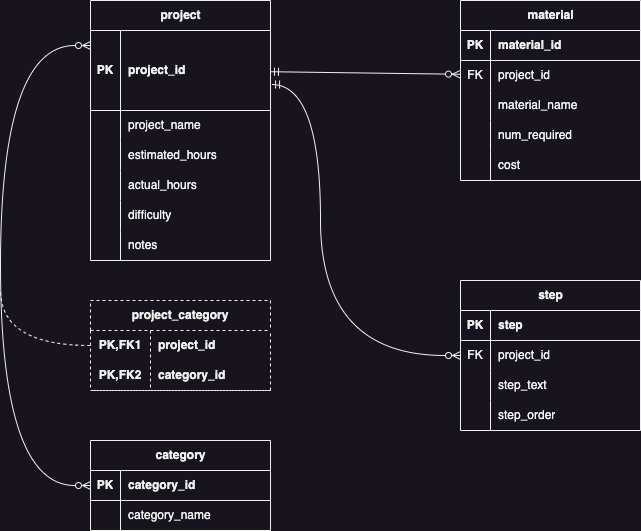

The diagram above was exported from draw.io. Its source (the exported page's mxGraphModel, read from the mxfile embedded in the PNG):
<mxGraphModel dx="943" dy="576" grid="1" gridSize="10" guides="1" tooltips="1" connect="1" arrows="1" fold="1" page="1" pageScale="1" pageWidth="850" pageHeight="1100" math="0" shadow="0">
  <root>
    <mxCell id="0" />
    <mxCell id="1" parent="0" />
    <mxCell id="9UONQdBv-cvGpxpcc4pF-1" value="category" style="shape=table;startSize=30;container=1;collapsible=1;childLayout=tableLayout;fixedRows=1;rowLines=0;fontStyle=1;align=center;resizeLast=1;html=1;" vertex="1" parent="1">
      <mxGeometry x="150" y="600" width="180" height="90" as="geometry" />
    </mxCell>
    <mxCell id="9UONQdBv-cvGpxpcc4pF-2" value="" style="shape=tableRow;horizontal=0;startSize=0;swimlaneHead=0;swimlaneBody=0;fillColor=none;collapsible=0;dropTarget=0;points=[[0,0.5],[1,0.5]];portConstraint=eastwest;top=0;left=0;right=0;bottom=1;" vertex="1" parent="9UONQdBv-cvGpxpcc4pF-1">
      <mxGeometry y="30" width="180" height="30" as="geometry" />
    </mxCell>
    <mxCell id="9UONQdBv-cvGpxpcc4pF-3" value="PK" style="shape=partialRectangle;connectable=0;fillColor=none;top=0;left=0;bottom=0;right=0;fontStyle=1;overflow=hidden;whiteSpace=wrap;html=1;" vertex="1" parent="9UONQdBv-cvGpxpcc4pF-2">
      <mxGeometry width="30" height="30" as="geometry">
        <mxRectangle width="30" height="30" as="alternateBounds" />
      </mxGeometry>
    </mxCell>
    <mxCell id="9UONQdBv-cvGpxpcc4pF-4" value="category_id" style="shape=partialRectangle;connectable=0;fillColor=none;top=0;left=0;bottom=0;right=0;align=left;spacingLeft=6;fontStyle=1;overflow=hidden;whiteSpace=wrap;html=1;" vertex="1" parent="9UONQdBv-cvGpxpcc4pF-2">
      <mxGeometry x="30" width="150" height="30" as="geometry">
        <mxRectangle width="150" height="30" as="alternateBounds" />
      </mxGeometry>
    </mxCell>
    <mxCell id="9UONQdBv-cvGpxpcc4pF-5" value="" style="shape=tableRow;horizontal=0;startSize=0;swimlaneHead=0;swimlaneBody=0;fillColor=none;collapsible=0;dropTarget=0;points=[[0,0.5],[1,0.5]];portConstraint=eastwest;top=0;left=0;right=0;bottom=0;" vertex="1" parent="9UONQdBv-cvGpxpcc4pF-1">
      <mxGeometry y="60" width="180" height="30" as="geometry" />
    </mxCell>
    <mxCell id="9UONQdBv-cvGpxpcc4pF-6" value="" style="shape=partialRectangle;connectable=0;fillColor=none;top=0;left=0;bottom=0;right=0;editable=1;overflow=hidden;whiteSpace=wrap;html=1;" vertex="1" parent="9UONQdBv-cvGpxpcc4pF-5">
      <mxGeometry width="30" height="30" as="geometry">
        <mxRectangle width="30" height="30" as="alternateBounds" />
      </mxGeometry>
    </mxCell>
    <mxCell id="9UONQdBv-cvGpxpcc4pF-7" value="category_name" style="shape=partialRectangle;connectable=0;fillColor=none;top=0;left=0;bottom=0;right=0;align=left;spacingLeft=6;overflow=hidden;whiteSpace=wrap;html=1;" vertex="1" parent="9UONQdBv-cvGpxpcc4pF-5">
      <mxGeometry x="30" width="150" height="30" as="geometry">
        <mxRectangle width="150" height="30" as="alternateBounds" />
      </mxGeometry>
    </mxCell>
    <mxCell id="9UONQdBv-cvGpxpcc4pF-14" value="project" style="shape=table;startSize=30;container=1;collapsible=1;childLayout=tableLayout;fixedRows=1;rowLines=0;fontStyle=1;align=center;resizeLast=1;html=1;" vertex="1" parent="1">
      <mxGeometry x="150" y="160" width="180" height="260" as="geometry" />
    </mxCell>
    <mxCell id="9UONQdBv-cvGpxpcc4pF-15" value="" style="shape=tableRow;horizontal=0;startSize=0;swimlaneHead=0;swimlaneBody=0;fillColor=none;collapsible=0;dropTarget=0;points=[[0,0.5],[1,0.5]];portConstraint=eastwest;top=0;left=0;right=0;bottom=1;" vertex="1" parent="9UONQdBv-cvGpxpcc4pF-14">
      <mxGeometry y="30" width="180" height="80" as="geometry" />
    </mxCell>
    <mxCell id="9UONQdBv-cvGpxpcc4pF-16" value="PK" style="shape=partialRectangle;connectable=0;fillColor=none;top=0;left=0;bottom=0;right=0;fontStyle=1;overflow=hidden;whiteSpace=wrap;html=1;" vertex="1" parent="9UONQdBv-cvGpxpcc4pF-15">
      <mxGeometry width="30" height="80" as="geometry">
        <mxRectangle width="30" height="80" as="alternateBounds" />
      </mxGeometry>
    </mxCell>
    <mxCell id="9UONQdBv-cvGpxpcc4pF-17" value="project_id" style="shape=partialRectangle;connectable=0;fillColor=none;top=0;left=0;bottom=0;right=0;align=left;spacingLeft=6;fontStyle=1;overflow=hidden;whiteSpace=wrap;html=1;" vertex="1" parent="9UONQdBv-cvGpxpcc4pF-15">
      <mxGeometry x="30" width="150" height="80" as="geometry">
        <mxRectangle width="150" height="80" as="alternateBounds" />
      </mxGeometry>
    </mxCell>
    <mxCell id="9UONQdBv-cvGpxpcc4pF-18" value="" style="shape=tableRow;horizontal=0;startSize=0;swimlaneHead=0;swimlaneBody=0;fillColor=none;collapsible=0;dropTarget=0;points=[[0,0.5],[1,0.5]];portConstraint=eastwest;top=0;left=0;right=0;bottom=0;" vertex="1" parent="9UONQdBv-cvGpxpcc4pF-14">
      <mxGeometry y="110" width="180" height="30" as="geometry" />
    </mxCell>
    <mxCell id="9UONQdBv-cvGpxpcc4pF-19" value="" style="shape=partialRectangle;connectable=0;fillColor=none;top=0;left=0;bottom=0;right=0;editable=1;overflow=hidden;whiteSpace=wrap;html=1;" vertex="1" parent="9UONQdBv-cvGpxpcc4pF-18">
      <mxGeometry width="30" height="30" as="geometry">
        <mxRectangle width="30" height="30" as="alternateBounds" />
      </mxGeometry>
    </mxCell>
    <mxCell id="9UONQdBv-cvGpxpcc4pF-20" value="project_name" style="shape=partialRectangle;connectable=0;fillColor=none;top=0;left=0;bottom=0;right=0;align=left;spacingLeft=6;overflow=hidden;whiteSpace=wrap;html=1;" vertex="1" parent="9UONQdBv-cvGpxpcc4pF-18">
      <mxGeometry x="30" width="150" height="30" as="geometry">
        <mxRectangle width="150" height="30" as="alternateBounds" />
      </mxGeometry>
    </mxCell>
    <mxCell id="9UONQdBv-cvGpxpcc4pF-21" value="" style="shape=tableRow;horizontal=0;startSize=0;swimlaneHead=0;swimlaneBody=0;fillColor=none;collapsible=0;dropTarget=0;points=[[0,0.5],[1,0.5]];portConstraint=eastwest;top=0;left=0;right=0;bottom=0;" vertex="1" parent="9UONQdBv-cvGpxpcc4pF-14">
      <mxGeometry y="140" width="180" height="30" as="geometry" />
    </mxCell>
    <mxCell id="9UONQdBv-cvGpxpcc4pF-22" value="" style="shape=partialRectangle;connectable=0;fillColor=none;top=0;left=0;bottom=0;right=0;editable=1;overflow=hidden;whiteSpace=wrap;html=1;" vertex="1" parent="9UONQdBv-cvGpxpcc4pF-21">
      <mxGeometry width="30" height="30" as="geometry">
        <mxRectangle width="30" height="30" as="alternateBounds" />
      </mxGeometry>
    </mxCell>
    <mxCell id="9UONQdBv-cvGpxpcc4pF-23" value="estimated_hours" style="shape=partialRectangle;connectable=0;fillColor=none;top=0;left=0;bottom=0;right=0;align=left;spacingLeft=6;overflow=hidden;whiteSpace=wrap;html=1;" vertex="1" parent="9UONQdBv-cvGpxpcc4pF-21">
      <mxGeometry x="30" width="150" height="30" as="geometry">
        <mxRectangle width="150" height="30" as="alternateBounds" />
      </mxGeometry>
    </mxCell>
    <mxCell id="9UONQdBv-cvGpxpcc4pF-24" value="" style="shape=tableRow;horizontal=0;startSize=0;swimlaneHead=0;swimlaneBody=0;fillColor=none;collapsible=0;dropTarget=0;points=[[0,0.5],[1,0.5]];portConstraint=eastwest;top=0;left=0;right=0;bottom=0;" vertex="1" parent="9UONQdBv-cvGpxpcc4pF-14">
      <mxGeometry y="170" width="180" height="30" as="geometry" />
    </mxCell>
    <mxCell id="9UONQdBv-cvGpxpcc4pF-25" value="" style="shape=partialRectangle;connectable=0;fillColor=none;top=0;left=0;bottom=0;right=0;editable=1;overflow=hidden;whiteSpace=wrap;html=1;" vertex="1" parent="9UONQdBv-cvGpxpcc4pF-24">
      <mxGeometry width="30" height="30" as="geometry">
        <mxRectangle width="30" height="30" as="alternateBounds" />
      </mxGeometry>
    </mxCell>
    <mxCell id="9UONQdBv-cvGpxpcc4pF-26" value="actual_hours" style="shape=partialRectangle;connectable=0;fillColor=none;top=0;left=0;bottom=0;right=0;align=left;spacingLeft=6;overflow=hidden;whiteSpace=wrap;html=1;" vertex="1" parent="9UONQdBv-cvGpxpcc4pF-24">
      <mxGeometry x="30" width="150" height="30" as="geometry">
        <mxRectangle width="150" height="30" as="alternateBounds" />
      </mxGeometry>
    </mxCell>
    <mxCell id="9UONQdBv-cvGpxpcc4pF-53" style="shape=tableRow;horizontal=0;startSize=0;swimlaneHead=0;swimlaneBody=0;fillColor=none;collapsible=0;dropTarget=0;points=[[0,0.5],[1,0.5]];portConstraint=eastwest;top=0;left=0;right=0;bottom=0;" vertex="1" parent="9UONQdBv-cvGpxpcc4pF-14">
      <mxGeometry y="200" width="180" height="30" as="geometry" />
    </mxCell>
    <mxCell id="9UONQdBv-cvGpxpcc4pF-54" style="shape=partialRectangle;connectable=0;fillColor=none;top=0;left=0;bottom=0;right=0;editable=1;overflow=hidden;whiteSpace=wrap;html=1;" vertex="1" parent="9UONQdBv-cvGpxpcc4pF-53">
      <mxGeometry width="30" height="30" as="geometry">
        <mxRectangle width="30" height="30" as="alternateBounds" />
      </mxGeometry>
    </mxCell>
    <mxCell id="9UONQdBv-cvGpxpcc4pF-55" value="difficulty" style="shape=partialRectangle;connectable=0;fillColor=none;top=0;left=0;bottom=0;right=0;align=left;spacingLeft=6;overflow=hidden;whiteSpace=wrap;html=1;" vertex="1" parent="9UONQdBv-cvGpxpcc4pF-53">
      <mxGeometry x="30" width="150" height="30" as="geometry">
        <mxRectangle width="150" height="30" as="alternateBounds" />
      </mxGeometry>
    </mxCell>
    <mxCell id="9UONQdBv-cvGpxpcc4pF-56" style="shape=tableRow;horizontal=0;startSize=0;swimlaneHead=0;swimlaneBody=0;fillColor=none;collapsible=0;dropTarget=0;points=[[0,0.5],[1,0.5]];portConstraint=eastwest;top=0;left=0;right=0;bottom=0;" vertex="1" parent="9UONQdBv-cvGpxpcc4pF-14">
      <mxGeometry y="230" width="180" height="30" as="geometry" />
    </mxCell>
    <mxCell id="9UONQdBv-cvGpxpcc4pF-57" style="shape=partialRectangle;connectable=0;fillColor=none;top=0;left=0;bottom=0;right=0;editable=1;overflow=hidden;whiteSpace=wrap;html=1;" vertex="1" parent="9UONQdBv-cvGpxpcc4pF-56">
      <mxGeometry width="30" height="30" as="geometry">
        <mxRectangle width="30" height="30" as="alternateBounds" />
      </mxGeometry>
    </mxCell>
    <mxCell id="9UONQdBv-cvGpxpcc4pF-58" value="notes" style="shape=partialRectangle;connectable=0;fillColor=none;top=0;left=0;bottom=0;right=0;align=left;spacingLeft=6;overflow=hidden;whiteSpace=wrap;html=1;" vertex="1" parent="9UONQdBv-cvGpxpcc4pF-56">
      <mxGeometry x="30" width="150" height="30" as="geometry">
        <mxRectangle width="150" height="30" as="alternateBounds" />
      </mxGeometry>
    </mxCell>
    <mxCell id="9UONQdBv-cvGpxpcc4pF-27" value="material" style="shape=table;startSize=30;container=1;collapsible=1;childLayout=tableLayout;fixedRows=1;rowLines=0;fontStyle=1;align=center;resizeLast=1;html=1;" vertex="1" parent="1">
      <mxGeometry x="520" y="160" width="180" height="180" as="geometry" />
    </mxCell>
    <mxCell id="9UONQdBv-cvGpxpcc4pF-28" value="" style="shape=tableRow;horizontal=0;startSize=0;swimlaneHead=0;swimlaneBody=0;fillColor=none;collapsible=0;dropTarget=0;points=[[0,0.5],[1,0.5]];portConstraint=eastwest;top=0;left=0;right=0;bottom=1;" vertex="1" parent="9UONQdBv-cvGpxpcc4pF-27">
      <mxGeometry y="30" width="180" height="30" as="geometry" />
    </mxCell>
    <mxCell id="9UONQdBv-cvGpxpcc4pF-29" value="PK" style="shape=partialRectangle;connectable=0;fillColor=none;top=0;left=0;bottom=0;right=0;fontStyle=1;overflow=hidden;whiteSpace=wrap;html=1;" vertex="1" parent="9UONQdBv-cvGpxpcc4pF-28">
      <mxGeometry width="30" height="30" as="geometry">
        <mxRectangle width="30" height="30" as="alternateBounds" />
      </mxGeometry>
    </mxCell>
    <mxCell id="9UONQdBv-cvGpxpcc4pF-30" value="material_id" style="shape=partialRectangle;connectable=0;fillColor=none;top=0;left=0;bottom=0;right=0;align=left;spacingLeft=6;fontStyle=1;overflow=hidden;whiteSpace=wrap;html=1;" vertex="1" parent="9UONQdBv-cvGpxpcc4pF-28">
      <mxGeometry x="30" width="150" height="30" as="geometry">
        <mxRectangle width="150" height="30" as="alternateBounds" />
      </mxGeometry>
    </mxCell>
    <mxCell id="9UONQdBv-cvGpxpcc4pF-31" value="" style="shape=tableRow;horizontal=0;startSize=0;swimlaneHead=0;swimlaneBody=0;fillColor=none;collapsible=0;dropTarget=0;points=[[0,0.5],[1,0.5]];portConstraint=eastwest;top=0;left=0;right=0;bottom=0;" vertex="1" parent="9UONQdBv-cvGpxpcc4pF-27">
      <mxGeometry y="60" width="180" height="30" as="geometry" />
    </mxCell>
    <mxCell id="9UONQdBv-cvGpxpcc4pF-32" value="FK&lt;span style=&quot;white-space: pre;&quot;&gt;&#09;&lt;/span&gt;" style="shape=partialRectangle;connectable=0;fillColor=none;top=0;left=0;bottom=0;right=0;editable=1;overflow=hidden;whiteSpace=wrap;html=1;" vertex="1" parent="9UONQdBv-cvGpxpcc4pF-31">
      <mxGeometry width="30" height="30" as="geometry">
        <mxRectangle width="30" height="30" as="alternateBounds" />
      </mxGeometry>
    </mxCell>
    <mxCell id="9UONQdBv-cvGpxpcc4pF-33" value="project_id" style="shape=partialRectangle;connectable=0;fillColor=none;top=0;left=0;bottom=0;right=0;align=left;spacingLeft=6;overflow=hidden;whiteSpace=wrap;html=1;" vertex="1" parent="9UONQdBv-cvGpxpcc4pF-31">
      <mxGeometry x="30" width="150" height="30" as="geometry">
        <mxRectangle width="150" height="30" as="alternateBounds" />
      </mxGeometry>
    </mxCell>
    <mxCell id="9UONQdBv-cvGpxpcc4pF-34" value="" style="shape=tableRow;horizontal=0;startSize=0;swimlaneHead=0;swimlaneBody=0;fillColor=none;collapsible=0;dropTarget=0;points=[[0,0.5],[1,0.5]];portConstraint=eastwest;top=0;left=0;right=0;bottom=0;" vertex="1" parent="9UONQdBv-cvGpxpcc4pF-27">
      <mxGeometry y="90" width="180" height="30" as="geometry" />
    </mxCell>
    <mxCell id="9UONQdBv-cvGpxpcc4pF-35" value="" style="shape=partialRectangle;connectable=0;fillColor=none;top=0;left=0;bottom=0;right=0;editable=1;overflow=hidden;whiteSpace=wrap;html=1;" vertex="1" parent="9UONQdBv-cvGpxpcc4pF-34">
      <mxGeometry width="30" height="30" as="geometry">
        <mxRectangle width="30" height="30" as="alternateBounds" />
      </mxGeometry>
    </mxCell>
    <mxCell id="9UONQdBv-cvGpxpcc4pF-36" value="material_name" style="shape=partialRectangle;connectable=0;fillColor=none;top=0;left=0;bottom=0;right=0;align=left;spacingLeft=6;overflow=hidden;whiteSpace=wrap;html=1;" vertex="1" parent="9UONQdBv-cvGpxpcc4pF-34">
      <mxGeometry x="30" width="150" height="30" as="geometry">
        <mxRectangle width="150" height="30" as="alternateBounds" />
      </mxGeometry>
    </mxCell>
    <mxCell id="9UONQdBv-cvGpxpcc4pF-37" value="" style="shape=tableRow;horizontal=0;startSize=0;swimlaneHead=0;swimlaneBody=0;fillColor=none;collapsible=0;dropTarget=0;points=[[0,0.5],[1,0.5]];portConstraint=eastwest;top=0;left=0;right=0;bottom=0;" vertex="1" parent="9UONQdBv-cvGpxpcc4pF-27">
      <mxGeometry y="120" width="180" height="30" as="geometry" />
    </mxCell>
    <mxCell id="9UONQdBv-cvGpxpcc4pF-38" value="" style="shape=partialRectangle;connectable=0;fillColor=none;top=0;left=0;bottom=0;right=0;editable=1;overflow=hidden;whiteSpace=wrap;html=1;" vertex="1" parent="9UONQdBv-cvGpxpcc4pF-37">
      <mxGeometry width="30" height="30" as="geometry">
        <mxRectangle width="30" height="30" as="alternateBounds" />
      </mxGeometry>
    </mxCell>
    <mxCell id="9UONQdBv-cvGpxpcc4pF-39" value="num_required" style="shape=partialRectangle;connectable=0;fillColor=none;top=0;left=0;bottom=0;right=0;align=left;spacingLeft=6;overflow=hidden;whiteSpace=wrap;html=1;" vertex="1" parent="9UONQdBv-cvGpxpcc4pF-37">
      <mxGeometry x="30" width="150" height="30" as="geometry">
        <mxRectangle width="150" height="30" as="alternateBounds" />
      </mxGeometry>
    </mxCell>
    <mxCell id="9UONQdBv-cvGpxpcc4pF-72" style="shape=tableRow;horizontal=0;startSize=0;swimlaneHead=0;swimlaneBody=0;fillColor=none;collapsible=0;dropTarget=0;points=[[0,0.5],[1,0.5]];portConstraint=eastwest;top=0;left=0;right=0;bottom=0;" vertex="1" parent="9UONQdBv-cvGpxpcc4pF-27">
      <mxGeometry y="150" width="180" height="30" as="geometry" />
    </mxCell>
    <mxCell id="9UONQdBv-cvGpxpcc4pF-73" style="shape=partialRectangle;connectable=0;fillColor=none;top=0;left=0;bottom=0;right=0;editable=1;overflow=hidden;whiteSpace=wrap;html=1;" vertex="1" parent="9UONQdBv-cvGpxpcc4pF-72">
      <mxGeometry width="30" height="30" as="geometry">
        <mxRectangle width="30" height="30" as="alternateBounds" />
      </mxGeometry>
    </mxCell>
    <mxCell id="9UONQdBv-cvGpxpcc4pF-74" value="cost" style="shape=partialRectangle;connectable=0;fillColor=none;top=0;left=0;bottom=0;right=0;align=left;spacingLeft=6;overflow=hidden;whiteSpace=wrap;html=1;" vertex="1" parent="9UONQdBv-cvGpxpcc4pF-72">
      <mxGeometry x="30" width="150" height="30" as="geometry">
        <mxRectangle width="150" height="30" as="alternateBounds" />
      </mxGeometry>
    </mxCell>
    <mxCell id="9UONQdBv-cvGpxpcc4pF-40" value="step" style="shape=table;startSize=30;container=1;collapsible=1;childLayout=tableLayout;fixedRows=1;rowLines=0;fontStyle=1;align=center;resizeLast=1;html=1;" vertex="1" parent="1">
      <mxGeometry x="520" y="440" width="180" height="150" as="geometry" />
    </mxCell>
    <mxCell id="9UONQdBv-cvGpxpcc4pF-41" value="" style="shape=tableRow;horizontal=0;startSize=0;swimlaneHead=0;swimlaneBody=0;fillColor=none;collapsible=0;dropTarget=0;points=[[0,0.5],[1,0.5]];portConstraint=eastwest;top=0;left=0;right=0;bottom=1;" vertex="1" parent="9UONQdBv-cvGpxpcc4pF-40">
      <mxGeometry y="30" width="180" height="30" as="geometry" />
    </mxCell>
    <mxCell id="9UONQdBv-cvGpxpcc4pF-42" value="PK" style="shape=partialRectangle;connectable=0;fillColor=none;top=0;left=0;bottom=0;right=0;fontStyle=1;overflow=hidden;whiteSpace=wrap;html=1;" vertex="1" parent="9UONQdBv-cvGpxpcc4pF-41">
      <mxGeometry width="30" height="30" as="geometry">
        <mxRectangle width="30" height="30" as="alternateBounds" />
      </mxGeometry>
    </mxCell>
    <mxCell id="9UONQdBv-cvGpxpcc4pF-43" value="step" style="shape=partialRectangle;connectable=0;fillColor=none;top=0;left=0;bottom=0;right=0;align=left;spacingLeft=6;fontStyle=1;overflow=hidden;whiteSpace=wrap;html=1;" vertex="1" parent="9UONQdBv-cvGpxpcc4pF-41">
      <mxGeometry x="30" width="150" height="30" as="geometry">
        <mxRectangle width="150" height="30" as="alternateBounds" />
      </mxGeometry>
    </mxCell>
    <mxCell id="9UONQdBv-cvGpxpcc4pF-44" value="" style="shape=tableRow;horizontal=0;startSize=0;swimlaneHead=0;swimlaneBody=0;fillColor=none;collapsible=0;dropTarget=0;points=[[0,0.5],[1,0.5]];portConstraint=eastwest;top=0;left=0;right=0;bottom=0;" vertex="1" parent="9UONQdBv-cvGpxpcc4pF-40">
      <mxGeometry y="60" width="180" height="30" as="geometry" />
    </mxCell>
    <mxCell id="9UONQdBv-cvGpxpcc4pF-45" value="FK&lt;span style=&quot;white-space: pre;&quot;&gt;&#09;&lt;/span&gt;" style="shape=partialRectangle;connectable=0;fillColor=none;top=0;left=0;bottom=0;right=0;editable=1;overflow=hidden;whiteSpace=wrap;html=1;" vertex="1" parent="9UONQdBv-cvGpxpcc4pF-44">
      <mxGeometry width="30" height="30" as="geometry">
        <mxRectangle width="30" height="30" as="alternateBounds" />
      </mxGeometry>
    </mxCell>
    <mxCell id="9UONQdBv-cvGpxpcc4pF-46" value="project_id" style="shape=partialRectangle;connectable=0;fillColor=none;top=0;left=0;bottom=0;right=0;align=left;spacingLeft=6;overflow=hidden;whiteSpace=wrap;html=1;" vertex="1" parent="9UONQdBv-cvGpxpcc4pF-44">
      <mxGeometry x="30" width="150" height="30" as="geometry">
        <mxRectangle width="150" height="30" as="alternateBounds" />
      </mxGeometry>
    </mxCell>
    <mxCell id="9UONQdBv-cvGpxpcc4pF-47" value="" style="shape=tableRow;horizontal=0;startSize=0;swimlaneHead=0;swimlaneBody=0;fillColor=none;collapsible=0;dropTarget=0;points=[[0,0.5],[1,0.5]];portConstraint=eastwest;top=0;left=0;right=0;bottom=0;" vertex="1" parent="9UONQdBv-cvGpxpcc4pF-40">
      <mxGeometry y="90" width="180" height="30" as="geometry" />
    </mxCell>
    <mxCell id="9UONQdBv-cvGpxpcc4pF-48" value="" style="shape=partialRectangle;connectable=0;fillColor=none;top=0;left=0;bottom=0;right=0;editable=1;overflow=hidden;whiteSpace=wrap;html=1;" vertex="1" parent="9UONQdBv-cvGpxpcc4pF-47">
      <mxGeometry width="30" height="30" as="geometry">
        <mxRectangle width="30" height="30" as="alternateBounds" />
      </mxGeometry>
    </mxCell>
    <mxCell id="9UONQdBv-cvGpxpcc4pF-49" value="step_text" style="shape=partialRectangle;connectable=0;fillColor=none;top=0;left=0;bottom=0;right=0;align=left;spacingLeft=6;overflow=hidden;whiteSpace=wrap;html=1;" vertex="1" parent="9UONQdBv-cvGpxpcc4pF-47">
      <mxGeometry x="30" width="150" height="30" as="geometry">
        <mxRectangle width="150" height="30" as="alternateBounds" />
      </mxGeometry>
    </mxCell>
    <mxCell id="9UONQdBv-cvGpxpcc4pF-50" value="" style="shape=tableRow;horizontal=0;startSize=0;swimlaneHead=0;swimlaneBody=0;fillColor=none;collapsible=0;dropTarget=0;points=[[0,0.5],[1,0.5]];portConstraint=eastwest;top=0;left=0;right=0;bottom=0;" vertex="1" parent="9UONQdBv-cvGpxpcc4pF-40">
      <mxGeometry y="120" width="180" height="30" as="geometry" />
    </mxCell>
    <mxCell id="9UONQdBv-cvGpxpcc4pF-51" value="" style="shape=partialRectangle;connectable=0;fillColor=none;top=0;left=0;bottom=0;right=0;editable=1;overflow=hidden;whiteSpace=wrap;html=1;" vertex="1" parent="9UONQdBv-cvGpxpcc4pF-50">
      <mxGeometry width="30" height="30" as="geometry">
        <mxRectangle width="30" height="30" as="alternateBounds" />
      </mxGeometry>
    </mxCell>
    <mxCell id="9UONQdBv-cvGpxpcc4pF-52" value="step_order" style="shape=partialRectangle;connectable=0;fillColor=none;top=0;left=0;bottom=0;right=0;align=left;spacingLeft=6;overflow=hidden;whiteSpace=wrap;html=1;" vertex="1" parent="9UONQdBv-cvGpxpcc4pF-50">
      <mxGeometry x="30" width="150" height="30" as="geometry">
        <mxRectangle width="150" height="30" as="alternateBounds" />
      </mxGeometry>
    </mxCell>
    <mxCell id="9UONQdBv-cvGpxpcc4pF-59" value="project_category" style="shape=table;startSize=30;container=1;collapsible=1;childLayout=tableLayout;fixedRows=1;rowLines=0;fontStyle=1;align=center;resizeLast=1;html=1;whiteSpace=wrap;dashed=1;" vertex="1" parent="1">
      <mxGeometry x="150" y="460" width="180" height="90" as="geometry" />
    </mxCell>
    <mxCell id="9UONQdBv-cvGpxpcc4pF-60" value="" style="shape=tableRow;horizontal=0;startSize=0;swimlaneHead=0;swimlaneBody=0;fillColor=none;collapsible=0;dropTarget=0;points=[[0,0.5],[1,0.5]];portConstraint=eastwest;top=0;left=0;right=0;bottom=0;html=1;" vertex="1" parent="9UONQdBv-cvGpxpcc4pF-59">
      <mxGeometry y="30" width="180" height="30" as="geometry" />
    </mxCell>
    <mxCell id="9UONQdBv-cvGpxpcc4pF-61" value="PK,FK1" style="shape=partialRectangle;connectable=0;fillColor=none;top=0;left=0;bottom=0;right=0;fontStyle=1;overflow=hidden;html=1;whiteSpace=wrap;" vertex="1" parent="9UONQdBv-cvGpxpcc4pF-60">
      <mxGeometry width="60" height="30" as="geometry">
        <mxRectangle width="60" height="30" as="alternateBounds" />
      </mxGeometry>
    </mxCell>
    <mxCell id="9UONQdBv-cvGpxpcc4pF-62" value="project_id" style="shape=partialRectangle;connectable=0;fillColor=none;top=0;left=0;bottom=0;right=0;align=left;spacingLeft=6;fontStyle=1;overflow=hidden;html=1;whiteSpace=wrap;" vertex="1" parent="9UONQdBv-cvGpxpcc4pF-60">
      <mxGeometry x="60" width="120" height="30" as="geometry">
        <mxRectangle width="120" height="30" as="alternateBounds" />
      </mxGeometry>
    </mxCell>
    <mxCell id="9UONQdBv-cvGpxpcc4pF-63" value="" style="shape=tableRow;horizontal=0;startSize=0;swimlaneHead=0;swimlaneBody=0;fillColor=none;collapsible=0;dropTarget=0;points=[[0,0.5],[1,0.5]];portConstraint=eastwest;top=0;left=0;right=0;bottom=1;html=1;dashed=1;" vertex="1" parent="9UONQdBv-cvGpxpcc4pF-59">
      <mxGeometry y="60" width="180" height="30" as="geometry" />
    </mxCell>
    <mxCell id="9UONQdBv-cvGpxpcc4pF-64" value="PK,FK2" style="shape=partialRectangle;connectable=0;fillColor=none;top=0;left=0;bottom=0;right=0;fontStyle=1;overflow=hidden;html=1;whiteSpace=wrap;" vertex="1" parent="9UONQdBv-cvGpxpcc4pF-63">
      <mxGeometry width="60" height="30" as="geometry">
        <mxRectangle width="60" height="30" as="alternateBounds" />
      </mxGeometry>
    </mxCell>
    <mxCell id="9UONQdBv-cvGpxpcc4pF-65" value="category_id" style="shape=partialRectangle;connectable=0;fillColor=none;top=0;left=0;bottom=0;right=0;align=left;spacingLeft=6;fontStyle=1;overflow=hidden;html=1;whiteSpace=wrap;" vertex="1" parent="9UONQdBv-cvGpxpcc4pF-63">
      <mxGeometry x="60" width="120" height="30" as="geometry">
        <mxRectangle width="120" height="30" as="alternateBounds" />
      </mxGeometry>
    </mxCell>
    <mxCell id="9UONQdBv-cvGpxpcc4pF-75" style="edgeStyle=orthogonalEdgeStyle;rounded=0;orthogonalLoop=1;jettySize=auto;html=1;exitX=0;exitY=0.5;exitDx=0;exitDy=0;curved=1;startArrow=ERzeroToMany;startFill=0;endArrow=ERzeroToMany;endFill=0;" edge="1" parent="1" source="9UONQdBv-cvGpxpcc4pF-2" target="9UONQdBv-cvGpxpcc4pF-15">
      <mxGeometry relative="1" as="geometry">
        <Array as="points">
          <mxPoint x="60" y="645" />
          <mxPoint x="60" y="205" />
        </Array>
      </mxGeometry>
    </mxCell>
    <mxCell id="9UONQdBv-cvGpxpcc4pF-78" style="edgeStyle=orthogonalEdgeStyle;rounded=0;orthogonalLoop=1;jettySize=auto;html=1;exitX=0;exitY=0.5;exitDx=0;exitDy=0;endArrow=none;endFill=0;dashed=1;curved=1;" edge="1" parent="1" source="9UONQdBv-cvGpxpcc4pF-60">
      <mxGeometry relative="1" as="geometry">
        <mxPoint x="60" y="450" as="targetPoint" />
      </mxGeometry>
    </mxCell>
    <mxCell id="9UONQdBv-cvGpxpcc4pF-79" style="rounded=0;orthogonalLoop=1;jettySize=auto;html=1;startArrow=ERmandOne;startFill=0;endArrow=ERzeroToMany;endFill=0;" edge="1" parent="1" source="9UONQdBv-cvGpxpcc4pF-15" target="9UONQdBv-cvGpxpcc4pF-31">
      <mxGeometry relative="1" as="geometry" />
    </mxCell>
    <mxCell id="9UONQdBv-cvGpxpcc4pF-80" style="edgeStyle=orthogonalEdgeStyle;rounded=0;orthogonalLoop=1;jettySize=auto;html=1;curved=1;startArrow=ERmandOne;startFill=0;endArrow=ERzeroToMany;endFill=0;exitX=1.006;exitY=0.675;exitDx=0;exitDy=0;exitPerimeter=0;" edge="1" parent="1" source="9UONQdBv-cvGpxpcc4pF-15" target="9UONQdBv-cvGpxpcc4pF-44">
      <mxGeometry relative="1" as="geometry">
        <Array as="points">
          <mxPoint x="380" y="244" />
          <mxPoint x="380" y="515" />
        </Array>
      </mxGeometry>
    </mxCell>
  </root>
</mxGraphModel>